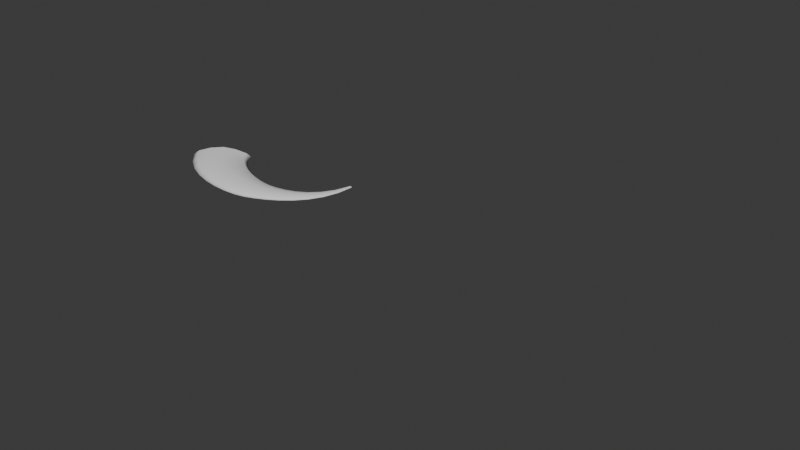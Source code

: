 # Source: swordvfx.blend  (saved by Blender 5.0.119; exported with 4.5.12 LTS)
import bpy
from mathutils import Matrix  # noqa: F401  (used for matrix-valued properties, if any)

bpy.ops.wm.read_factory_settings(use_empty=True)
scene = bpy.context.scene
scene.name = 'Scene'

# ---- collections
col_collection = bpy.data.collections.new('Collection'); scene.collection.children.link(col_collection)

# ---- world
world_world = bpy.data.worlds.new('World'); scene.world = world_world
world_world.use_nodes = True; world_world.node_tree.nodes.clear()
_N = world_world.node_tree.nodes; _L = world_world.node_tree.links
n0 = _N.new('ShaderNodeOutputWorld'); n0.name = 'World Output'; n0.location = (200, 100)
n1 = _N.new('ShaderNodeBackground'); n1.name = 'Background'; n1.location = (-200, 100)
n1.inputs[0].default_value = (0.05088, 0.05088, 0.05088, 1.0)
_L.new(n1.outputs[0], n0.inputs[0])
n0.is_active_output = True
world_world.color = (0.05088, 0.05088, 0.05088)
world_world.sun_shadow_jitter_overblur = 0.0

# ---- meshes
me_b_ziercurve_002 = bpy.data.meshes.new('BézierCurve.002')
me_b_ziercurve_002.from_pydata([(-0.3385, -0.4549, 0.03049), (-0.3173, -0.368, 0.05751), (-0.2934, -0.2702, 0.06856), (-0.2723, -0.1836, 0.05492), (-0.2536, -0.1071, 0.02733), (-0.2456, -0.07413, 0.002821), (-0.3511, -0.0648, -0.02216), (-0.4815, -0.4262, -0.03049), (-0.4956, -0.4654, -1.058e-08), (-0.4816, -0.4264, 0.03274), (-0.449, -0.3361, 0.06176), (-0.4123, -0.2343, 0.07363), (-0.3798, -0.1443, 0.05898), (-0.3511, -0.06471, 0.02935), (-0.3388, -0.03046, 0.003029), (-0.4433, -0.01192, -0.02369), (-0.6282, -0.3786, -0.03258), (-0.6483, -0.4183, -5.653e-09), (-0.6283, -0.3788, 0.03499), (-0.5821, -0.2871, 0.06601), (-0.53, -0.1839, 0.0787), (-0.484, -0.09254, 0.06304), (-0.4433, -0.01183, 0.03137), (-0.4258, 0.02292, 0.003238), (-0.5232, 0.04962, -0.02521), (-0.7741, -0.3082, -0.03468), (-0.8014, -0.347, -6.017e-09), (-0.7743, -0.3084, 0.03725), (-0.7116, -0.219, 0.07026), (-0.6409, -0.1182, 0.08377), (-0.5784, -0.02907, 0.0671), (-0.5232, 0.04971, 0.03339), (-0.4994, 0.08363, 0.003446), (-0.5849, 0.1166, -0.02674), (-0.9136, -0.2101, -0.03678), (-0.9493, -0.2456, -6.381e-09), (-0.9138, -0.2103, 0.0395), (-0.8317, -0.1287, 0.07451), (-0.7391, -0.03664, 0.08883), (-0.6572, 0.04479, 0.07116), (-0.5848, 0.1167, 0.0354), (-0.5537, 0.1477, 0.003655), (-0.626, 0.1865, -0.02826), (-1.037, -0.07983, -0.03888), (-1.082, -0.1087, -6.745e-09), (-1.038, -0.07999, 0.04175), (-0.9347, -0.01342, 0.07877), (-0.8189, 0.06157, 0.0939), (-0.7165, 0.1279, 0.07522), (-0.6259, 0.1866, 0.03742), (-0.587, 0.2118, 0.003863), (-0.3476, -0.4924, -4.925e-09), (-0.3384, -0.4547, -0.02839), (-0.2537, -0.1072, -0.02063), (-0.154, -0.1071, 0.002612), (-0.1582, -0.1382, 0.02531), (-0.1681, -0.2104, 0.05086), (-0.1793, -0.2922, 0.06349), (-0.1919, -0.3847, 0.05326), (-0.2031, -0.4667, 0.02823), (-0.208, -0.5021, -4.561e-09), (-0.2031, -0.4665, -0.02629), (-0.1583, -0.1383, -0.01911), (-0.07208, -0.1293, 0.002404), (-0.0727, -0.1582, 0.02329), (-0.07412, -0.2253, 0.0468), (-0.07574, -0.3013, 0.05843), (-0.07757, -0.3871, 0.04901), (-0.07919, -0.4632, 0.02598), (-0.07989, -0.4961, -8.394e-09), (-0.07919, -0.4631, -0.02419), (-0.0727, -0.1583, -0.01758), (-0.004894, -0.1418, 0.002195), (-0.002142, -0.1681, 0.02127), (0.004249, -0.229, 0.04274), (0.01148, -0.298, 0.05336), (0.01966, -0.376, 0.04476), (0.02691, -0.4452, 0.02373), (0.03005, -0.475, -1.15e-08), (0.0269, -0.445, -0.02209), (-0.002135, -0.1681, -0.01606), (0.0669, -0.1477, 0.001949), (0.07195, -0.1706, 0.01888), (0.08367, -0.2238, 0.03796), (0.09693, -0.2839, 0.04738), (0.1119, -0.3519, 0.03975), (0.1252, -0.4122, 0.02107), (0.131, -0.4383, -6.807e-09), (0.1252, -0.4121, -0.01962), (0.07196, -0.1707, -0.01426), (0.1555, -0.1422, 0.001703), (0.1621, -0.1616, 0.0165), (0.1773, -0.2067, 0.03317), (0.1945, -0.2577, 0.04141), (0.214, -0.3153, 0.03473), (0.2313, -0.3665, 0.01841), (0.2387, -0.3886, -5.949e-09), (0.2312, -0.3664, -0.01714), (0.1621, -0.1617, -0.01246), (0.2516, -0.1228, 0.001458), (0.2593, -0.1385, 0.01412), (0.2773, -0.175, 0.02838), (0.2977, -0.2163, 0.03543), (0.3207, -0.263, 0.02972), (0.3412, -0.3044, 0.01575), (0.35, -0.3223, -1.018e-08), (0.3411, -0.3043, -0.01467), (0.2593, -0.1386, -0.01066), (0.3495, -0.08613, 0.001212), (0.358, -0.09798, 0.01174), (0.3777, -0.1255, 0.02359), (0.3999, -0.1566, 0.02945), (0.4251, -0.1918, 0.02471), (0.4475, -0.2231, 0.0131), (0.4571, -0.2366, -6.347e-09), (0.4474, -0.223, -0.01219), (0.358, -0.09801, -0.008865), (0.4445, -0.02817, 0.0009659), (0.453, -0.03614, 0.009357), (0.4726, -0.05463, 0.01881), (0.4948, -0.07558, 0.02348), (0.5199, -0.09924, 0.01969), (0.5422, -0.1202, 0.01044), (0.5518, -0.1293, -8.432e-09), (0.5421, -0.1202, -0.009721), (0.453, -0.03616, -0.007066), (0.5316, 0.05641, 0.00072), (0.539, 0.05197, 0.006975), (0.5563, 0.04167, 0.01402), (0.5758, 0.03002, 0.0175), (0.5979, 0.01684, 0.01468), (0.6175, 0.005151, 0.007782), (0.626, 0.0001056, -6.914e-09), (0.6175, 0.005179, -0.007246), (0.539, 0.05196, -0.005267), (0.6042, 0.1737, 0.0004741), (0.6096, 0.172, 0.004593), (0.6222, 0.1679, 0.009232), (0.6364, 0.1633, 0.01152), (0.6526, 0.1581, 0.009667), (0.6669, 0.1535, 0.005125), (0.673, 0.1515, -4.76e-09), (0.6668, 0.1535, -0.004772), (0.6096, 0.172, -0.003469), (0.6539, 0.329, 0.0002283), (0.6566, 0.3287, 0.002211), (0.663, 0.3281, 0.004445), (0.6702, 0.3274, 0.005548), (0.6783, 0.3266, 0.004654), (0.6855, 0.3259, 0.002467), (0.6886, 0.3256, -2.292e-09), (0.6855, 0.3259, -0.002297), (0.6566, 0.3287, -0.00167)], [], [(70, 79, 78, 69), (69, 78, 77, 68), (68, 77, 76, 67), (67, 76, 75, 66), (66, 75, 74, 65), (65, 74, 73, 64), (64, 73, 72, 63), (63, 72, 80, 71), (61, 70, 69, 60), (60, 69, 68, 59), (59, 68, 67, 58), (58, 67, 66, 57), (57, 66, 65, 56), (56, 65, 64, 55), (55, 64, 63, 54), (54, 63, 71, 62), (52, 61, 60, 51), (51, 60, 59, 0), (0, 59, 58, 1), (1, 58, 57, 2), (2, 57, 56, 3), (3, 56, 55, 4), (4, 55, 54, 5), (5, 54, 62, 53), (7, 52, 51, 8), (8, 51, 0, 9), (9, 0, 1, 10), (10, 1, 2, 11), (11, 2, 3, 12), (12, 3, 4, 13), (13, 4, 5, 14), (14, 5, 53, 6), (16, 7, 8, 17), (17, 8, 9, 18), (18, 9, 10, 19), (19, 10, 11, 20), (20, 11, 12, 21), (21, 12, 13, 22), (22, 13, 14, 23), (23, 14, 6, 15), (25, 16, 17, 26), (26, 17, 18, 27), (27, 18, 19, 28), (28, 19, 20, 29), (29, 20, 21, 30), (30, 21, 22, 31), (31, 22, 23, 32), (32, 23, 15, 24), (34, 25, 26, 35), (35, 26, 27, 36), (36, 27, 28, 37), (37, 28, 29, 38), (38, 29, 30, 39), (39, 30, 31, 40), (40, 31, 32, 41), (41, 32, 24, 33), (43, 34, 35, 44), (44, 35, 36, 45), (45, 36, 37, 46), (46, 37, 38, 47), (47, 38, 39, 48), (48, 39, 40, 49), (49, 40, 41, 50), (50, 41, 33, 42), (72, 81, 89, 80), (73, 82, 81, 72), (74, 83, 82, 73), (75, 84, 83, 74), (76, 85, 84, 75), (77, 86, 85, 76), (78, 87, 86, 77), (79, 88, 87, 78), (81, 90, 98, 89), (82, 91, 90, 81), (83, 92, 91, 82), (84, 93, 92, 83), (85, 94, 93, 84), (86, 95, 94, 85), (87, 96, 95, 86), (88, 97, 96, 87), (90, 99, 107, 98), (91, 100, 99, 90), (92, 101, 100, 91), (93, 102, 101, 92), (94, 103, 102, 93), (95, 104, 103, 94), (96, 105, 104, 95), (97, 106, 105, 96), (99, 108, 116, 107), (100, 109, 108, 99), (101, 110, 109, 100), (102, 111, 110, 101), (103, 112, 111, 102), (104, 113, 112, 103), (105, 114, 113, 104), (106, 115, 114, 105), (108, 117, 125, 116), (109, 118, 117, 108), (110, 119, 118, 109), (111, 120, 119, 110), (112, 121, 120, 111), (113, 122, 121, 112), (114, 123, 122, 113), (115, 124, 123, 114), (117, 126, 134, 125), (118, 127, 126, 117), (119, 128, 127, 118), (120, 129, 128, 119), (121, 130, 129, 120), (122, 131, 130, 121), (123, 132, 131, 122), (124, 133, 132, 123), (126, 135, 143, 134), (127, 136, 135, 126), (128, 137, 136, 127), (129, 138, 137, 128), (130, 139, 138, 129), (131, 140, 139, 130), (132, 141, 140, 131), (133, 142, 141, 132), (135, 144, 152, 143), (136, 145, 144, 135), (137, 146, 145, 136), (138, 147, 146, 137), (139, 148, 147, 138), (140, 149, 148, 139), (141, 150, 149, 140), (142, 151, 150, 141)])
me_b_ziercurve_002.polygons.foreach_set('use_smooth', [True] * 128)
_uv = me_b_ziercurve_002.uv_layers.new(name='UVMap')
_uv.uv.foreach_set('vector', [0.4396, 0.9857, 0.5007, 0.9857, 0.5007, 0.8639, 0.4396, 0.8639, 0.4396, 0.8639, 0.5007, 0.8639, 0.5007, 0.7422, 0.4396, 0.7422, 0.4396, 0.7422, 0.5007, 0.7422, 0.5007, 0.6205, 0.4396, 0.6205, 0.4396, 0.6205, 0.5007, 0.6205, 0.5007, 0.4987, 0.4396, 0.4987, 0.4396, 0.4987, 0.5007, 0.4987, 0.5007, 0.377, 0.4396, 0.377, 0.4396, 0.377, 0.5007, 0.377, 0.5007, 0.2552, 0.4396, 0.2552, 0.4396, 0.2552, 0.5007, 0.2552, 0.5007, 0.1335, 0.4396, 0.1335, 0.4396, 0.1335, 0.5007, 0.1335, 0.5007, 0.01176, 0.4396, 0.01176, 0.3784, 0.9857, 0.4396, 0.9857, 0.4396, 0.8639, 0.3784, 0.8639, 0.3784, 0.8639, 0.4396, 0.8639, 0.4396, 0.7422, 0.3784, 0.7422, 0.3784, 0.7422, 0.4396, 0.7422, 0.4396, 0.6205, 0.3784, 0.6205, 0.3784, 0.6205, 0.4396, 0.6205, 0.4396, 0.4987, 0.3784, 0.4987, 0.3784, 0.4987, 0.4396, 0.4987, 0.4396, 0.377, 0.3784, 0.377, 0.3784, 0.377, 0.4396, 0.377, 0.4396, 0.2552, 0.3784, 0.2552, 0.3784, 0.2552, 0.4396, 0.2552, 0.4396, 0.1335, 0.3784, 0.1335, 0.3784, 0.1335, 0.4396, 0.1335, 0.4396, 0.01176, 0.3784, 0.01176, 0.3173, 0.9857, 0.3784, 0.9857, 0.3784, 0.8639, 0.3173, 0.8639, 0.3173, 0.8639, 0.3784, 0.8639, 0.3784, 0.7422, 0.3173, 0.7422, 0.3173, 0.7422, 0.3784, 0.7422, 0.3784, 0.6205, 0.3173, 0.6205, 0.3173, 0.6205, 0.3784, 0.6205, 0.3784, 0.4987, 0.3173, 0.4987, 0.3173, 0.4987, 0.3784, 0.4987, 0.3784, 0.377, 0.3173, 0.377, 0.3173, 0.377, 0.3784, 0.377, 0.3784, 0.2552, 0.3173, 0.2552, 0.3173, 0.2552, 0.3784, 0.2552, 0.3784, 0.1335, 0.3173, 0.1335, 0.3173, 0.1335, 0.3784, 0.1335, 0.3784, 0.01176, 0.3173, 0.01176, 0.2562, 0.9857, 0.3173, 0.9857, 0.3173, 0.8639, 0.2562, 0.8639, 0.2562, 0.8639, 0.3173, 0.8639, 0.3173, 0.7422, 0.2562, 0.7422, 0.2562, 0.7422, 0.3173, 0.7422, 0.3173, 0.6205, 0.2562, 0.6205, 0.2562, 0.6205, 0.3173, 0.6205, 0.3173, 0.4987, 0.2562, 0.4987, 0.2562, 0.4987, 0.3173, 0.4987, 0.3173, 0.377, 0.2562, 0.377, 0.2562, 0.377, 0.3173, 0.377, 0.3173, 0.2552, 0.2562, 0.2552, 0.2562, 0.2552, 0.3173, 0.2552, 0.3173, 0.1335, 0.2562, 0.1335, 0.2562, 0.1335, 0.3173, 0.1335, 0.3173, 0.01176, 0.2562, 0.01176, 0.1951, 0.9857, 0.2562, 0.9857, 0.2562, 0.8639, 0.1951, 0.8639, 0.1951, 0.8639, 0.2562, 0.8639, 0.2562, 0.7422, 0.1951, 0.7422, 0.1951, 0.7422, 0.2562, 0.7422, 0.2562, 0.6205, 0.1951, 0.6205, 0.1951, 0.6205, 0.2562, 0.6205, 0.2562, 0.4987, 0.1951, 0.4987, 0.1951, 0.4987, 0.2562, 0.4987, 0.2562, 0.377, 0.1951, 0.377, 0.1951, 0.377, 0.2562, 0.377, 0.2562, 0.2552, 0.1951, 0.2552, 0.1951, 0.2552, 0.2562, 0.2552, 0.2562, 0.1335, 0.1951, 0.1335, 0.1951, 0.1335, 0.2562, 0.1335, 0.2562, 0.01176, 0.1951, 0.01176, 0.1339, 0.9857, 0.1951, 0.9857, 0.1951, 0.8639, 0.1339, 0.8639, 0.1339, 0.8639, 0.1951, 0.8639, 0.1951, 0.7422, 0.1339, 0.7422, 0.1339, 0.7422, 0.1951, 0.7422, 0.1951, 0.6205, 0.1339, 0.6205, 0.1339, 0.6205, 0.1951, 0.6205, 0.1951, 0.4987, 0.1339, 0.4987, 0.1339, 0.4987, 0.1951, 0.4987, 0.1951, 0.377, 0.1339, 0.377, 0.1339, 0.377, 0.1951, 0.377, 0.1951, 0.2552, 0.1339, 0.2552, 0.1339, 0.2552, 0.1951, 0.2552, 0.1951, 0.1335, 0.1339, 0.1335, 0.1339, 0.1335, 0.1951, 0.1335, 0.1951, 0.01176, 0.1339, 0.01176, 0.07281, 0.9857, 0.1339, 0.9857, 0.1339, 0.8639, 0.07281, 0.8639, 0.07281, 0.8639, 0.1339, 0.8639, 0.1339, 0.7422, 0.07281, 0.7422, 0.07281, 0.7422, 0.1339, 0.7422, 0.1339, 0.6205, 0.07281, 0.6205, 0.07281, 0.6205, 0.1339, 0.6205, 0.1339, 0.4987, 0.07281, 0.4987, 0.07281, 0.4987, 0.1339, 0.4987, 0.1339, 0.377, 0.07281, 0.377, 0.07281, 0.377, 0.1339, 0.377, 0.1339, 0.2552, 0.07281, 0.2552, 0.07281, 0.2552, 0.1339, 0.2552, 0.1339, 0.1335, 0.07281, 0.1335, 0.07281, 0.1335, 0.1339, 0.1335, 0.1339, 0.01176, 0.07281, 0.01176, 0.01169, 0.9857, 0.07281, 0.9857, 0.07281, 0.8639, 0.01169, 0.8639, 0.01169, 0.8639, 0.07281, 0.8639, 0.07281, 0.7422, 0.01169, 0.7422, 0.01169, 0.7422, 0.07281, 0.7422, 0.07281, 0.6205, 0.01169, 0.6205, 0.01169, 0.6205, 0.07281, 0.6205, 0.07281, 0.4987, 0.01169, 0.4987, 0.01169, 0.4987, 0.07281, 0.4987, 0.07281, 0.377, 0.01169, 0.377, 0.01169, 0.377, 0.07281, 0.377, 0.07281, 0.2552, 0.01169, 0.2552, 0.01169, 0.2552, 0.07281, 0.2552, 0.07281, 0.1335, 0.01169, 0.1335, 0.01169, 0.1335, 0.07281, 0.1335, 0.07281, 0.01176, 0.01169, 0.01176, 0.5007, 0.1335, 0.5618, 0.1335, 0.5618, 0.01176, 0.5007, 0.01176, 0.5007, 0.2552, 0.5618, 0.2552, 0.5618, 0.1335, 0.5007, 0.1335, 0.5007, 0.377, 0.5618, 0.377, 0.5618, 0.2552, 0.5007, 0.2552, 0.5007, 0.4987, 0.5618, 0.4987, 0.5618, 0.377, 0.5007, 0.377, 0.5007, 0.6205, 0.5618, 0.6205, 0.5618, 0.4987, 0.5007, 0.4987, 0.5007, 0.7422, 0.5618, 0.7422, 0.5618, 0.6205, 0.5007, 0.6205, 0.5007, 0.8639, 0.5618, 0.8639, 0.5618, 0.7422, 0.5007, 0.7422, 0.5007, 0.9857, 0.5618, 0.9857, 0.5618, 0.8639, 0.5007, 0.8639, 0.5618, 0.1335, 0.6229, 0.1335, 0.6229, 0.01176, 0.5618, 0.01176, 0.5618, 0.2552, 0.6229, 0.2552, 0.6229, 0.1335, 0.5618, 0.1335, 0.5618, 0.377, 0.6229, 0.377, 0.6229, 0.2552, 0.5618, 0.2552, 0.5618, 0.4987, 0.6229, 0.4987, 0.6229, 0.377, 0.5618, 0.377, 0.5618, 0.6205, 0.6229, 0.6205, 0.6229, 0.4987, 0.5618, 0.4987, 0.5618, 0.7422, 0.6229, 0.7422, 0.6229, 0.6205, 0.5618, 0.6205, 0.5618, 0.8639, 0.6229, 0.8639, 0.6229, 0.7422, 0.5618, 0.7422, 0.5618, 0.9857, 0.6229, 0.9857, 0.6229, 0.8639, 0.5618, 0.8639, 0.6229, 0.1335, 0.6841, 0.1335, 0.6841, 0.01176, 0.6229, 0.01176, 0.6229, 0.2552, 0.6841, 0.2552, 0.6841, 0.1335, 0.6229, 0.1335, 0.6229, 0.377, 0.6841, 0.377, 0.6841, 0.2552, 0.6229, 0.2552, 0.6229, 0.4987, 0.6841, 0.4987, 0.6841, 0.377, 0.6229, 0.377, 0.6229, 0.6205, 0.6841, 0.6205, 0.6841, 0.4987, 0.6229, 0.4987, 0.6229, 0.7422, 0.6841, 0.7422, 0.6841, 0.6205, 0.6229, 0.6205, 0.6229, 0.8639, 0.6841, 0.8639, 0.6841, 0.7422, 0.6229, 0.7422, 0.6229, 0.9857, 0.6841, 0.9857, 0.6841, 0.8639, 0.6229, 0.8639, 0.6841, 0.1335, 0.7452, 0.1335, 0.7452, 0.01176, 0.6841, 0.01176, 0.6841, 0.2552, 0.7452, 0.2552, 0.7452, 0.1335, 0.6841, 0.1335, 0.6841, 0.377, 0.7452, 0.377, 0.7452, 0.2552, 0.6841, 0.2552, 0.6841, 0.4987, 0.7452, 0.4987, 0.7452, 0.377, 0.6841, 0.377, 0.6841, 0.6205, 0.7452, 0.6205, 0.7452, 0.4987, 0.6841, 0.4987, 0.6841, 0.7422, 0.7452, 0.7422, 0.7452, 0.6205, 0.6841, 0.6205, 0.6841, 0.8639, 0.7452, 0.8639, 0.7452, 0.7422, 0.6841, 0.7422, 0.6841, 0.9857, 0.7452, 0.9857, 0.7452, 0.8639, 0.6841, 0.8639, 0.7452, 0.1335, 0.8063, 0.1335, 0.8063, 0.01176, 0.7452, 0.01176, 0.7452, 0.2552, 0.8063, 0.2552, 0.8063, 0.1335, 0.7452, 0.1335, 0.7452, 0.377, 0.8063, 0.377, 0.8063, 0.2552, 0.7452, 0.2552, 0.7452, 0.4987, 0.8063, 0.4987, 0.8063, 0.377, 0.7452, 0.377, 0.7452, 0.6205, 0.8063, 0.6205, 0.8063, 0.4987, 0.7452, 0.4987, 0.7452, 0.7422, 0.8063, 0.7422, 0.8063, 0.6205, 0.7452, 0.6205, 0.7452, 0.8639, 0.8063, 0.8639, 0.8063, 0.7422, 0.7452, 0.7422, 0.7452, 0.9857, 0.8063, 0.9857, 0.8063, 0.8639, 0.7452, 0.8639, 0.8063, 0.1335, 0.8674, 0.1335, 0.8674, 0.01176, 0.8063, 0.01176, 0.8063, 0.2552, 0.8674, 0.2552, 0.8674, 0.1335, 0.8063, 0.1335, 0.8063, 0.377, 0.8674, 0.377, 0.8674, 0.2552, 0.8063, 0.2552, 0.8063, 0.4987, 0.8674, 0.4987, 0.8674, 0.377, 0.8063, 0.377, 0.8063, 0.6205, 0.8674, 0.6205, 0.8674, 0.4987, 0.8063, 0.4987, 0.8063, 0.7422, 0.8674, 0.7422, 0.8674, 0.6205, 0.8063, 0.6205, 0.8063, 0.8639, 0.8674, 0.8639, 0.8674, 0.7422, 0.8063, 0.7422, 0.8063, 0.9857, 0.8674, 0.9857, 0.8674, 0.8639, 0.8063, 0.8639, 0.8674, 0.1335, 0.9286, 0.1335, 0.9286, 0.01176, 0.8674, 0.01176, 0.8674, 0.2552, 0.9286, 0.2552, 0.9286, 0.1335, 0.8674, 0.1335, 0.8674, 0.377, 0.9286, 0.377, 0.9286, 0.2552, 0.8674, 0.2552, 0.8674, 0.4987, 0.9286, 0.4987, 0.9286, 0.377, 0.8674, 0.377, 0.8674, 0.6205, 0.9286, 0.6205, 0.9286, 0.4987, 0.8674, 0.4987, 0.8674, 0.7422, 0.9286, 0.7422, 0.9286, 0.6205, 0.8674, 0.6205, 0.8674, 0.8639, 0.9286, 0.8639, 0.9286, 0.7422, 0.8674, 0.7422, 0.8674, 0.9857, 0.9286, 0.9857, 0.9286, 0.8639, 0.8674, 0.8639, 0.9286, 0.1335, 0.9897, 0.1335, 0.9897, 0.01176, 0.9286, 0.01176, 0.9286, 0.2552, 0.9897, 0.2552, 0.9897, 0.1335, 0.9286, 0.1335, 0.9286, 0.377, 0.9897, 0.377, 0.9897, 0.2552, 0.9286, 0.2552, 0.9286, 0.4987, 0.9897, 0.4987, 0.9897, 0.377, 0.9286, 0.377, 0.9286, 0.6205, 0.9897, 0.6205, 0.9897, 0.4987, 0.9286, 0.4987, 0.9286, 0.7422, 0.9897, 0.7422, 0.9897, 0.6205, 0.9286, 0.6205, 0.9286, 0.8639, 0.9897, 0.8639, 0.9897, 0.7422, 0.9286, 0.7422, 0.9286, 0.9857, 0.9897, 0.9857, 0.9897, 0.8639, 0.9286, 0.8639])
me_b_ziercurve_002.auto_texspace = False
me_b_ziercurve_002.update()

# ---- curves / text
cu_b_ziercircle_001 = bpy.data.curves.new('BézierCircle.001', 'CURVE')
cu_b_ziercircle_001.dimensions = '3D'
_sp = cu_b_ziercircle_001.splines.new('BEZIER'); _sp.bezier_points.add(3)
_sp.bezier_points.foreach_set('co', [1.876, 0.008534, 0.0, 2.486, 0.2074, 0.0, 3.179, 0.0, 0.0, 2.486, -0.1804, 0.0])
_sp.bezier_points.foreach_set('handle_left', [1.876, -0.04375, 0.0, 2.236, 0.2045, 0.0, 3.179, 0.08487, 0.0, 2.766, -0.1867, 0.0])
_sp.bezier_points.foreach_set('handle_right', [1.876, 0.06081, 0.0, 2.768, 0.2108, 0.0, 3.179, -0.08487, 0.0, 2.237, -0.1748, 0.0])
for _p, _l, _r in zip(_sp.bezier_points, ['ALIGNED', 'AUTO', 'ALIGNED', 'AUTO'], ['ALIGNED', 'AUTO', 'ALIGNED', 'AUTO']): _p.handle_left_type = _l; _p.handle_right_type = _r
_sp.order_u = 0
_sp.order_v = 0
_sp.resolution_u = 3
_sp.use_cyclic_u = True
cu_b_ziercircle_001.use_path = True
cu_b_ziercircle_001.resolution_u = 3
cu_b_ziercircle_001.fill_mode = 'FULL'

# ---- objects
ob_slash = bpy.data.objects.new('Slash', me_b_ziercurve_002)
ob_circle = bpy.data.objects.new('Circle', cu_b_ziercircle_001)

# ---- transforms, parenting, visibility, modifiers, constraints
ob_slash.location = (0.0, 0.0, 0.0)
_m = ob_slash.modifiers.new('Mirror', 'MIRROR')
_m.use_axis = (False, False, True)
ob_circle.location = (0.0, 0.0, 0.0)

# ---- collection membership
col_collection.objects.link(ob_slash)
col_collection.objects.link(ob_circle)

# ---- scene / render settings (as saved in the file)
scene.frame_start = 1; scene.frame_end = 250; scene.frame_set(1)
scene.render.engine = 'BLENDER_EEVEE_NEXT'
scene.render.bake_bias = 0.0
scene.render.bake_samples = 0
scene.cycles.sampling_pattern = 'TABULATED_SOBOL'
scene.eevee.use_volume_custom_range = False
bpy.context.view_layer.update()

# ---- added for rendering (the .blend has no active camera and no usable light): camera, sun
cam_auto = bpy.data.cameras.new('AutoCamera')
cam_auto.lens = 50.0
cam_auto.sensor_width = 36.0
cam_auto.clip_end = 1000.0
ob_auto_camera = bpy.data.objects.new('AutoCamera', cam_auto)
scene.collection.objects.link(ob_auto_camera)
ob_auto_camera.location = (7.20456, -6.77396, 4.52499)
ob_auto_camera.rotation_euler = (1.09748, -7.21219e-08, 0.694738)
scene.camera = ob_auto_camera
light_auto_sun = bpy.data.lights.new('AutoSun', 'SUN')
light_auto_sun.energy = 3.0
light_auto_sun.angle = 0.0523599
ob_auto_sun = bpy.data.objects.new('AutoSun', light_auto_sun)
scene.collection.objects.link(ob_auto_sun)
ob_auto_sun.rotation_euler = (0.872665, 0.174533, 0.523599)
bpy.context.view_layer.update()
